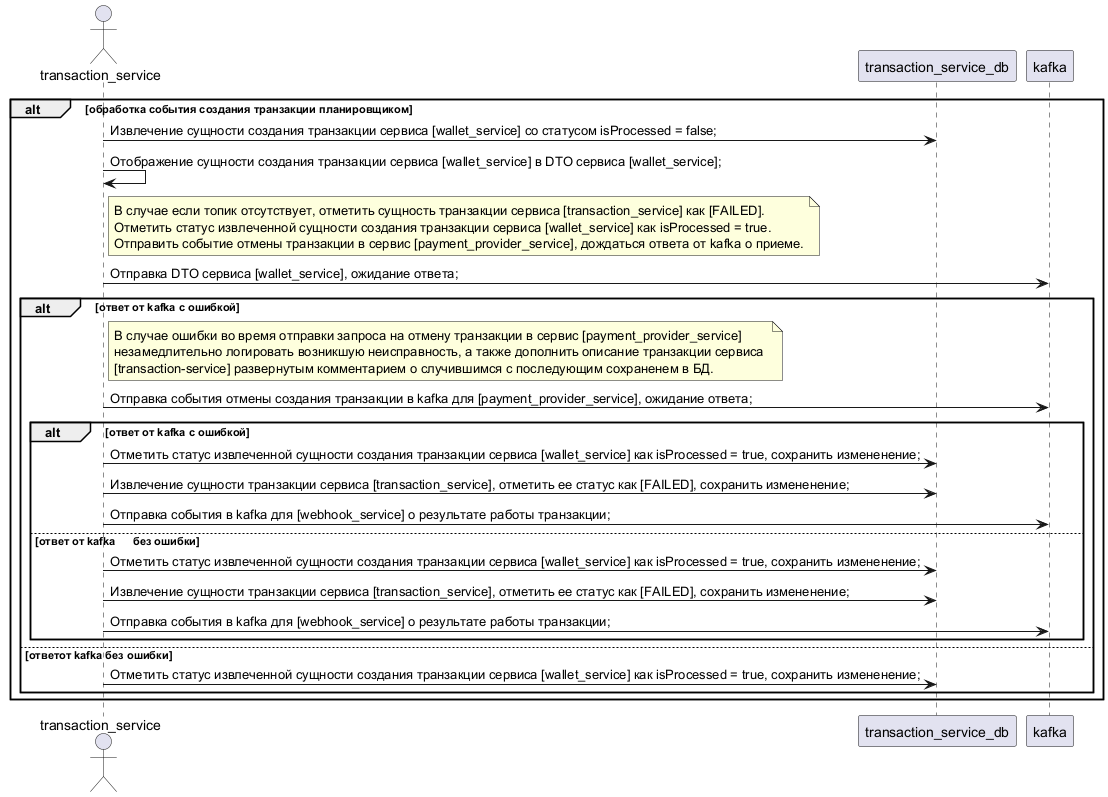

The diagram above was rendered by PlantUML. Its source (embedded in the PNG):
@startuml

actor transaction_service
participant transaction_service_db
participant kafka

alt обработка события создания транзакции планировщиком
	transaction_service -> transaction_service_db : Извлечение сущности создания транзакции сервиса [wallet_service] со статусом isProcessed = false;
	transaction_service -> transaction_service : Отображение сущности создания транзакции сервиса [wallet_service] в DTO сервиса [wallet_service];
	note right transaction_service
			В случае если топик отсутствует, отметить сущность транзакции сервиса [transaction_service] как [FAILED].
			Отметить статус извлеченной сущности создания транзакции сервиса [wallet_service] как isProcessed = true.
			Отправить событие отмены транзакции в сервис [payment_provider_service], дождаться ответа от kafka о приеме.
		end note
	transaction_service -> kafka : Отправка DTO сервиса [wallet_service], ожидание ответа;
	alt ответ от kafka с ошибкой
		note right transaction_service
			В случае ошибки во время отправки запроса на отмену транзакции в сервис [payment_provider_service]
			незамедлительно логировать возникшую неисправность, а также дополнить описание транзакции сервиса 
			[transaction-service] развернутым комментарием о случившимся с последующим сохраненем в БД.
		end note
		transaction_service -> kafka : Отправка события отмены создания транзакции в kafka для [payment_provider_service], ожидание ответа;
		alt ответ от kafka с ошибкой
			transaction_service -> transaction_service_db : Отметить статус извлеченной сущности создания транзакции сервиса [wallet_service] как isProcessed = true, сохранить измененение;
			transaction_service -> transaction_service_db : Извлечение сущности транзакции сервиса [transaction_service], отметить ее статус как [FAILED], сохранить измененение;
			transaction_service -> kafka : Отправка события в kafka для [webhook_service] о результате работы транзакции;
		else ответ от kafka	без ошибки
			transaction_service -> transaction_service_db : Отметить статус извлеченной сущности создания транзакции сервиса [wallet_service] как isProcessed = true, сохранить измененение;
			transaction_service -> transaction_service_db : Извлечение сущности транзакции сервиса [transaction_service], отметить ее статус как [FAILED], сохранить измененение;
			transaction_service -> kafka : Отправка события в kafka для [webhook_service] о результате работы транзакции;
		end
	else ответот kafka без ошибки
		transaction_service -> transaction_service_db : Отметить статус извлеченной сущности создания транзакции сервиса [wallet_service] как isProcessed = true, сохранить измененение;
	end
end

@enduml